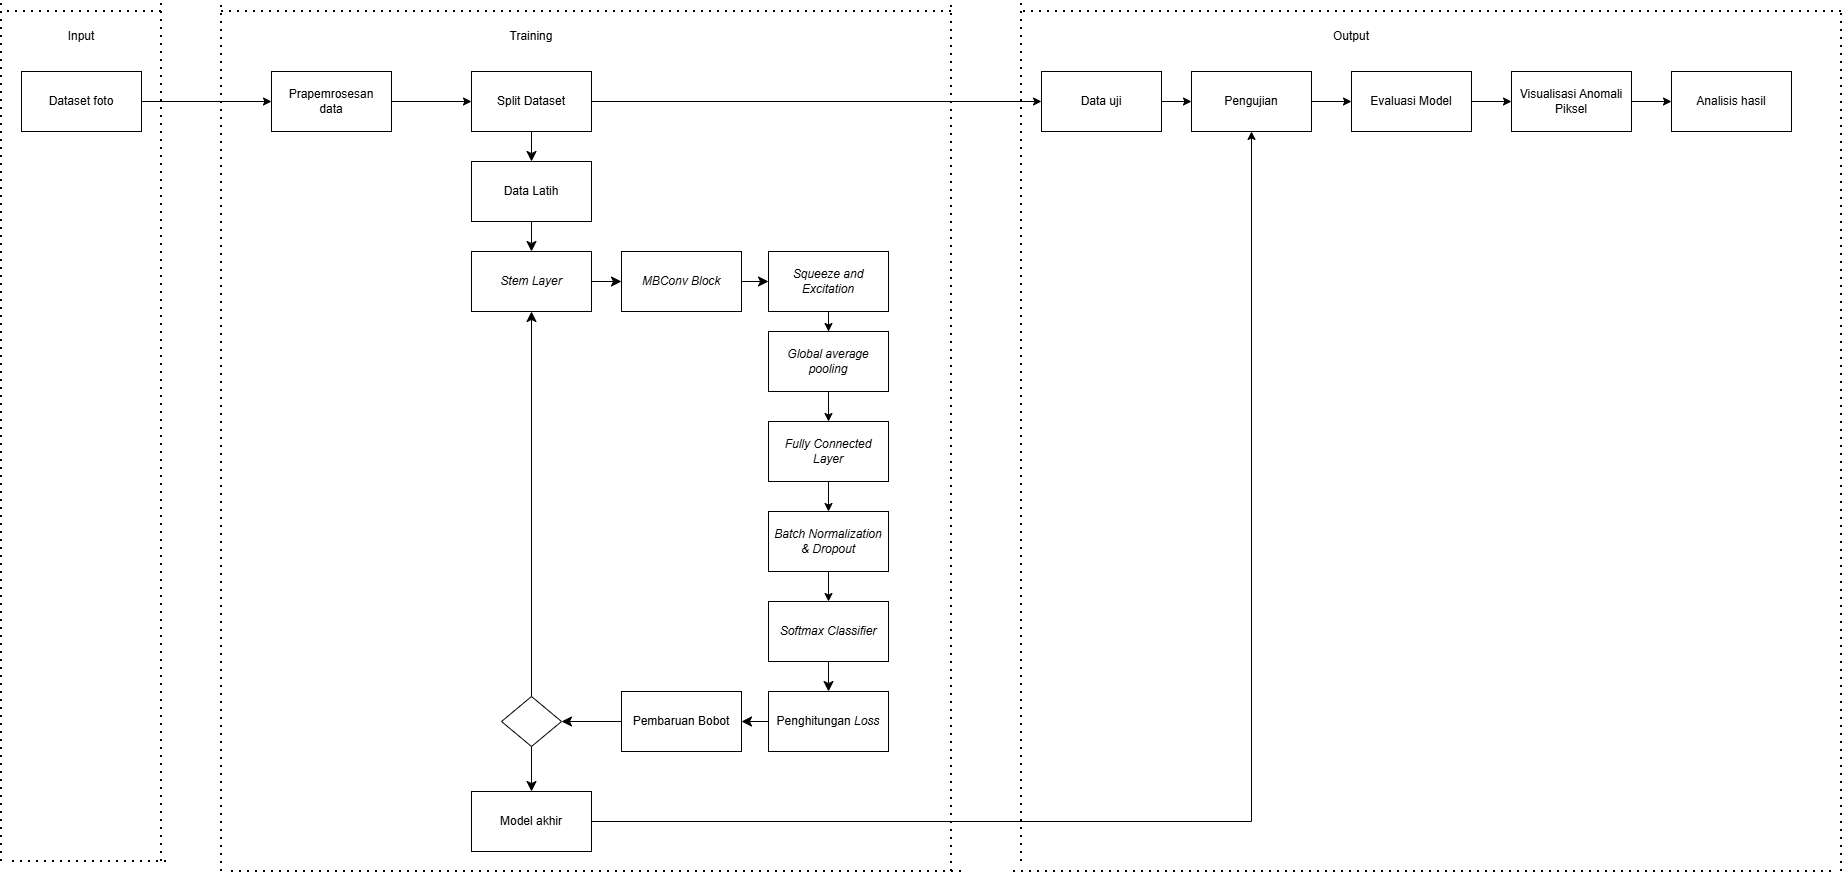

The diagram above was exported from draw.io. Its source (the exported page's mxGraphModel, read from the mxfile embedded in the PNG):
<mxGraphModel dx="2700" dy="1105" grid="1" gridSize="10" guides="1" tooltips="1" connect="1" arrows="1" fold="1" page="1" pageScale="1" pageWidth="827" pageHeight="1169" math="0" shadow="0">
  <root>
    <mxCell id="0" />
    <mxCell id="1" parent="0" />
    <mxCell id="L2Td3YikOcaywSH7Qc8r-1" edge="1" parent="1" source="L2Td3YikOcaywSH7Qc8r-2" style="edgeStyle=orthogonalEdgeStyle;rounded=0;orthogonalLoop=1;jettySize=auto;html=1;" target="L2Td3YikOcaywSH7Qc8r-4" value="">
      <mxGeometry relative="1" as="geometry" />
    </mxCell>
    <mxCell id="L2Td3YikOcaywSH7Qc8r-2" parent="1" style="rounded=0;whiteSpace=wrap;html=1;" value="Dataset foto" vertex="1">
      <mxGeometry height="60" width="120" x="-40" y="210" as="geometry" />
    </mxCell>
    <mxCell id="L2Td3YikOcaywSH7Qc8r-3" edge="1" parent="1" source="L2Td3YikOcaywSH7Qc8r-4" style="edgeStyle=orthogonalEdgeStyle;rounded=0;orthogonalLoop=1;jettySize=auto;html=1;" target="L2Td3YikOcaywSH7Qc8r-7" value="">
      <mxGeometry relative="1" as="geometry" />
    </mxCell>
    <mxCell id="L2Td3YikOcaywSH7Qc8r-4" parent="1" style="whiteSpace=wrap;html=1;rounded=0;" value="Prapemrosesan&lt;div&gt;data&lt;/div&gt;" vertex="1">
      <mxGeometry height="60" width="120" x="210" y="210" as="geometry" />
    </mxCell>
    <mxCell id="L2Td3YikOcaywSH7Qc8r-5" edge="1" parent="1" source="L2Td3YikOcaywSH7Qc8r-7" style="edgeStyle=orthogonalEdgeStyle;rounded=0;orthogonalLoop=1;jettySize=auto;html=1;" target="L2Td3YikOcaywSH7Qc8r-11" value="">
      <mxGeometry relative="1" as="geometry" />
    </mxCell>
    <mxCell id="L2Td3YikOcaywSH7Qc8r-6" edge="1" parent="1" source="L2Td3YikOcaywSH7Qc8r-7" style="edgeStyle=none;curved=1;rounded=0;orthogonalLoop=1;jettySize=auto;html=1;fontSize=12;startSize=8;endSize=8;" target="L2Td3YikOcaywSH7Qc8r-32" value="">
      <mxGeometry relative="1" as="geometry" />
    </mxCell>
    <mxCell id="L2Td3YikOcaywSH7Qc8r-7" parent="1" style="rounded=0;whiteSpace=wrap;html=1;" value="Split Dataset" vertex="1">
      <mxGeometry height="60" width="120" x="410" y="210" as="geometry" />
    </mxCell>
    <mxCell id="L2Td3YikOcaywSH7Qc8r-8" edge="1" parent="1" source="L2Td3YikOcaywSH7Qc8r-9" style="edgeStyle=orthogonalEdgeStyle;rounded=0;orthogonalLoop=1;jettySize=auto;html=1;entryX=0.5;entryY=1;entryDx=0;entryDy=0;" target="L2Td3YikOcaywSH7Qc8r-13">
      <mxGeometry relative="1" as="geometry" />
    </mxCell>
    <mxCell id="L2Td3YikOcaywSH7Qc8r-9" parent="1" style="whiteSpace=wrap;html=1;rounded=0;" value="Model akhir" vertex="1">
      <mxGeometry height="60" width="120" x="410" y="930" as="geometry" />
    </mxCell>
    <mxCell id="L2Td3YikOcaywSH7Qc8r-10" edge="1" parent="1" source="L2Td3YikOcaywSH7Qc8r-11" style="edgeStyle=orthogonalEdgeStyle;rounded=0;orthogonalLoop=1;jettySize=auto;html=1;" target="L2Td3YikOcaywSH7Qc8r-13" value="">
      <mxGeometry relative="1" as="geometry" />
    </mxCell>
    <mxCell id="L2Td3YikOcaywSH7Qc8r-11" parent="1" style="rounded=0;whiteSpace=wrap;html=1;" value="Data uji" vertex="1">
      <mxGeometry height="60" width="120" x="980" y="210" as="geometry" />
    </mxCell>
    <mxCell id="L2Td3YikOcaywSH7Qc8r-12" edge="1" parent="1" source="L2Td3YikOcaywSH7Qc8r-13" style="edgeStyle=orthogonalEdgeStyle;rounded=0;orthogonalLoop=1;jettySize=auto;html=1;" target="L2Td3YikOcaywSH7Qc8r-15" value="">
      <mxGeometry relative="1" as="geometry" />
    </mxCell>
    <mxCell id="L2Td3YikOcaywSH7Qc8r-13" parent="1" style="whiteSpace=wrap;html=1;rounded=0;" value="Pengujian" vertex="1">
      <mxGeometry height="60" width="120" x="1130" y="210" as="geometry" />
    </mxCell>
    <mxCell id="L2Td3YikOcaywSH7Qc8r-14" edge="1" parent="1" source="L2Td3YikOcaywSH7Qc8r-15" style="edgeStyle=orthogonalEdgeStyle;rounded=0;orthogonalLoop=1;jettySize=auto;html=1;" target="L2Td3YikOcaywSH7Qc8r-26" value="">
      <mxGeometry relative="1" as="geometry" />
    </mxCell>
    <mxCell id="L2Td3YikOcaywSH7Qc8r-15" parent="1" style="whiteSpace=wrap;html=1;rounded=0;" value="Evaluasi Model" vertex="1">
      <mxGeometry height="60" width="120" x="1290" y="210" as="geometry" />
    </mxCell>
    <mxCell id="L2Td3YikOcaywSH7Qc8r-16" edge="1" parent="1" style="endArrow=none;dashed=1;html=1;dashPattern=1 3;strokeWidth=2;rounded=0;" value="">
      <mxGeometry height="50" relative="1" width="50" as="geometry">
        <mxPoint x="-60" y="1000" as="sourcePoint" />
        <mxPoint x="-60" y="140" as="targetPoint" />
      </mxGeometry>
    </mxCell>
    <mxCell id="L2Td3YikOcaywSH7Qc8r-17" edge="1" parent="1" style="endArrow=none;dashed=1;html=1;dashPattern=1 3;strokeWidth=2;rounded=0;" value="">
      <mxGeometry height="50" relative="1" width="50" as="geometry">
        <mxPoint x="105" y="1000" as="sourcePoint" />
        <mxPoint x="-50" y="1000" as="targetPoint" />
      </mxGeometry>
    </mxCell>
    <mxCell id="L2Td3YikOcaywSH7Qc8r-18" edge="1" parent="1" style="endArrow=none;dashed=1;html=1;dashPattern=1 3;strokeWidth=2;rounded=0;" value="">
      <mxGeometry height="50" relative="1" width="50" as="geometry">
        <mxPoint x="100" y="1000" as="sourcePoint" />
        <mxPoint x="100" y="140" as="targetPoint" />
      </mxGeometry>
    </mxCell>
    <mxCell id="L2Td3YikOcaywSH7Qc8r-19" edge="1" parent="1" style="endArrow=none;dashed=1;html=1;dashPattern=1 3;strokeWidth=2;rounded=0;" value="">
      <mxGeometry height="50" relative="1" width="50" as="geometry">
        <mxPoint x="100" y="150" as="sourcePoint" />
        <mxPoint x="-60" y="150" as="targetPoint" />
      </mxGeometry>
    </mxCell>
    <mxCell id="L2Td3YikOcaywSH7Qc8r-20" edge="1" parent="1" style="endArrow=none;dashed=1;html=1;dashPattern=1 3;strokeWidth=2;rounded=0;" value="">
      <mxGeometry height="50" relative="1" width="50" as="geometry">
        <mxPoint x="160" y="1010" as="sourcePoint" />
        <mxPoint x="160" y="140" as="targetPoint" />
      </mxGeometry>
    </mxCell>
    <mxCell id="L2Td3YikOcaywSH7Qc8r-21" edge="1" parent="1" style="endArrow=none;dashed=1;html=1;dashPattern=1 3;strokeWidth=2;rounded=0;" value="">
      <mxGeometry height="50" relative="1" width="50" as="geometry">
        <mxPoint x="960" y="1000" as="sourcePoint" />
        <mxPoint x="960" y="140" as="targetPoint" />
      </mxGeometry>
    </mxCell>
    <mxCell id="L2Td3YikOcaywSH7Qc8r-22" edge="1" parent="1" style="endArrow=none;dashed=1;html=1;dashPattern=1 3;strokeWidth=2;rounded=0;" value="">
      <mxGeometry height="50" relative="1" width="50" as="geometry">
        <mxPoint x="890" y="150" as="sourcePoint" />
        <mxPoint x="160" y="150" as="targetPoint" />
      </mxGeometry>
    </mxCell>
    <mxCell id="L2Td3YikOcaywSH7Qc8r-23" edge="1" parent="1" style="endArrow=none;dashed=1;html=1;dashPattern=1 3;strokeWidth=2;rounded=0;" value="">
      <mxGeometry height="50" relative="1" width="50" as="geometry">
        <mxPoint x="890" y="1010" as="sourcePoint" />
        <mxPoint x="890" y="140" as="targetPoint" />
      </mxGeometry>
    </mxCell>
    <mxCell id="L2Td3YikOcaywSH7Qc8r-24" edge="1" parent="1" style="endArrow=none;dashed=1;html=1;dashPattern=1 3;strokeWidth=2;rounded=0;" value="">
      <mxGeometry height="50" relative="1" width="50" as="geometry">
        <mxPoint x="1780" y="1010" as="sourcePoint" />
        <mxPoint x="1780" y="150" as="targetPoint" />
      </mxGeometry>
    </mxCell>
    <mxCell id="L2Td3YikOcaywSH7Qc8r-25" edge="1" parent="1" style="endArrow=none;dashed=1;html=1;dashPattern=1 3;strokeWidth=2;rounded=0;" value="">
      <mxGeometry height="50" relative="1" width="50" as="geometry">
        <mxPoint x="1770" y="1010" as="sourcePoint" />
        <mxPoint x="950" y="1010" as="targetPoint" />
      </mxGeometry>
    </mxCell>
    <mxCell id="L2Td3YikOcaywSH7Qc8r-50" edge="1" parent="1" source="L2Td3YikOcaywSH7Qc8r-26" style="edgeStyle=orthogonalEdgeStyle;rounded=0;orthogonalLoop=1;jettySize=auto;html=1;" target="L2Td3YikOcaywSH7Qc8r-49" value="">
      <mxGeometry relative="1" as="geometry" />
    </mxCell>
    <mxCell id="L2Td3YikOcaywSH7Qc8r-26" parent="1" style="whiteSpace=wrap;html=1;rounded=0;" value="Visualisasi Anomali Piksel" vertex="1">
      <mxGeometry height="60" width="120" x="1450" y="210" as="geometry" />
    </mxCell>
    <mxCell id="L2Td3YikOcaywSH7Qc8r-27" edge="1" parent="1" style="endArrow=none;dashed=1;html=1;dashPattern=1 3;strokeWidth=2;rounded=0;" value="">
      <mxGeometry height="50" relative="1" width="50" as="geometry">
        <mxPoint x="1780" y="150" as="sourcePoint" />
        <mxPoint x="960" y="150" as="targetPoint" />
      </mxGeometry>
    </mxCell>
    <mxCell id="L2Td3YikOcaywSH7Qc8r-28" parent="1" style="text;html=1;whiteSpace=wrap;strokeColor=none;fillColor=none;align=center;verticalAlign=middle;rounded=0;" value="Input" vertex="1">
      <mxGeometry height="30" width="60" x="-10" y="160" as="geometry" />
    </mxCell>
    <mxCell id="L2Td3YikOcaywSH7Qc8r-29" parent="1" style="text;html=1;whiteSpace=wrap;strokeColor=none;fillColor=none;align=center;verticalAlign=middle;rounded=0;" value="Training" vertex="1">
      <mxGeometry height="30" width="60" x="440" y="160" as="geometry" />
    </mxCell>
    <mxCell id="L2Td3YikOcaywSH7Qc8r-30" parent="1" style="text;html=1;whiteSpace=wrap;strokeColor=none;fillColor=none;align=center;verticalAlign=middle;rounded=0;" value="Output" vertex="1">
      <mxGeometry height="30" width="60" x="1260" y="160" as="geometry" />
    </mxCell>
    <mxCell id="L2Td3YikOcaywSH7Qc8r-31" edge="1" parent="1" source="L2Td3YikOcaywSH7Qc8r-32" style="edgeStyle=none;curved=1;rounded=0;orthogonalLoop=1;jettySize=auto;html=1;fontSize=12;startSize=8;endSize=8;" target="L2Td3YikOcaywSH7Qc8r-34" value="">
      <mxGeometry relative="1" as="geometry" />
    </mxCell>
    <mxCell id="L2Td3YikOcaywSH7Qc8r-32" parent="1" style="rounded=0;whiteSpace=wrap;html=1;" value="Data Latih" vertex="1">
      <mxGeometry height="60" width="120" x="410" y="300" as="geometry" />
    </mxCell>
    <mxCell id="L2Td3YikOcaywSH7Qc8r-33" edge="1" parent="1" source="L2Td3YikOcaywSH7Qc8r-34" style="edgeStyle=none;curved=1;rounded=0;orthogonalLoop=1;jettySize=auto;html=1;fontSize=12;startSize=8;endSize=8;" target="L2Td3YikOcaywSH7Qc8r-37" value="">
      <mxGeometry relative="1" as="geometry" />
    </mxCell>
    <mxCell id="L2Td3YikOcaywSH7Qc8r-34" parent="1" style="whiteSpace=wrap;html=1;rounded=0;" value="&lt;i&gt;Stem Layer&lt;/i&gt;" vertex="1">
      <mxGeometry height="60" width="120" x="410" y="390" as="geometry" />
    </mxCell>
    <mxCell id="L2Td3YikOcaywSH7Qc8r-35" edge="1" parent="1" style="endArrow=none;dashed=1;html=1;dashPattern=1 3;strokeWidth=2;rounded=0;" value="">
      <mxGeometry height="50" relative="1" width="50" as="geometry">
        <mxPoint x="900" y="1010" as="sourcePoint" />
        <mxPoint x="170" y="1010" as="targetPoint" />
      </mxGeometry>
    </mxCell>
    <mxCell id="L2Td3YikOcaywSH7Qc8r-36" edge="1" parent="1" source="L2Td3YikOcaywSH7Qc8r-37" style="edgeStyle=none;curved=1;rounded=0;orthogonalLoop=1;jettySize=auto;html=1;fontSize=12;startSize=8;endSize=8;" target="L2Td3YikOcaywSH7Qc8r-39" value="">
      <mxGeometry relative="1" as="geometry" />
    </mxCell>
    <mxCell id="L2Td3YikOcaywSH7Qc8r-37" parent="1" style="whiteSpace=wrap;html=1;rounded=0;" value="&lt;i&gt;MBConv Block&lt;/i&gt;" vertex="1">
      <mxGeometry height="60" width="120" x="560" y="390" as="geometry" />
    </mxCell>
    <mxCell id="iEBq4LbNc89Da9yDH-xa-2" edge="1" parent="1" source="L2Td3YikOcaywSH7Qc8r-39" style="edgeStyle=orthogonalEdgeStyle;rounded=0;orthogonalLoop=1;jettySize=auto;html=1;" target="iEBq4LbNc89Da9yDH-xa-1" value="">
      <mxGeometry relative="1" as="geometry" />
    </mxCell>
    <mxCell id="L2Td3YikOcaywSH7Qc8r-39" parent="1" style="whiteSpace=wrap;html=1;rounded=0;" value="&lt;i&gt;Squeeze and Excitation&lt;/i&gt;" vertex="1">
      <mxGeometry height="60" width="120" x="707" y="390" as="geometry" />
    </mxCell>
    <mxCell id="L2Td3YikOcaywSH7Qc8r-40" edge="1" parent="1" source="L2Td3YikOcaywSH7Qc8r-41" style="edgeStyle=none;curved=1;rounded=0;orthogonalLoop=1;jettySize=auto;html=1;fontSize=12;startSize=8;endSize=8;" target="L2Td3YikOcaywSH7Qc8r-43" value="">
      <mxGeometry relative="1" as="geometry" />
    </mxCell>
    <mxCell id="L2Td3YikOcaywSH7Qc8r-41" parent="1" style="whiteSpace=wrap;html=1;rounded=0;" value="&lt;i&gt;Softmax Classifier&lt;/i&gt;" vertex="1">
      <mxGeometry height="60" width="120" x="707" y="740" as="geometry" />
    </mxCell>
    <mxCell id="L2Td3YikOcaywSH7Qc8r-42" edge="1" parent="1" source="L2Td3YikOcaywSH7Qc8r-43" style="edgeStyle=none;curved=1;rounded=0;orthogonalLoop=1;jettySize=auto;html=1;fontSize=12;startSize=8;endSize=8;" target="L2Td3YikOcaywSH7Qc8r-45" value="">
      <mxGeometry relative="1" as="geometry" />
    </mxCell>
    <mxCell id="L2Td3YikOcaywSH7Qc8r-43" parent="1" style="whiteSpace=wrap;html=1;rounded=0;" value="Penghitungan &lt;i&gt;Loss&lt;/i&gt;" vertex="1">
      <mxGeometry height="60" width="120" x="707" y="830" as="geometry" />
    </mxCell>
    <mxCell id="L2Td3YikOcaywSH7Qc8r-44" edge="1" parent="1" source="L2Td3YikOcaywSH7Qc8r-45" style="edgeStyle=none;curved=1;rounded=0;orthogonalLoop=1;jettySize=auto;html=1;fontSize=12;startSize=8;endSize=8;" target="L2Td3YikOcaywSH7Qc8r-48" value="">
      <mxGeometry relative="1" as="geometry" />
    </mxCell>
    <mxCell id="L2Td3YikOcaywSH7Qc8r-45" parent="1" style="whiteSpace=wrap;html=1;rounded=0;" value="Pembaruan Bobot" vertex="1">
      <mxGeometry height="60" width="120" x="560" y="830" as="geometry" />
    </mxCell>
    <mxCell id="L2Td3YikOcaywSH7Qc8r-46" edge="1" parent="1" source="L2Td3YikOcaywSH7Qc8r-48" style="edgeStyle=none;curved=1;rounded=0;orthogonalLoop=1;jettySize=auto;html=1;fontSize=12;startSize=8;endSize=8;" target="L2Td3YikOcaywSH7Qc8r-9" value="">
      <mxGeometry relative="1" as="geometry" />
    </mxCell>
    <mxCell id="L2Td3YikOcaywSH7Qc8r-47" edge="1" parent="1" source="L2Td3YikOcaywSH7Qc8r-48" style="edgeStyle=none;curved=1;rounded=0;orthogonalLoop=1;jettySize=auto;html=1;entryX=0.5;entryY=1;entryDx=0;entryDy=0;fontSize=12;startSize=8;endSize=8;" target="L2Td3YikOcaywSH7Qc8r-34">
      <mxGeometry relative="1" as="geometry" />
    </mxCell>
    <mxCell id="L2Td3YikOcaywSH7Qc8r-48" parent="1" style="rhombus;whiteSpace=wrap;html=1;" value="" vertex="1">
      <mxGeometry height="50" width="60" x="440" y="835" as="geometry" />
    </mxCell>
    <mxCell id="L2Td3YikOcaywSH7Qc8r-49" parent="1" style="whiteSpace=wrap;html=1;rounded=0;" value="Analisis hasil" vertex="1">
      <mxGeometry height="60" width="120" x="1610" y="210" as="geometry" />
    </mxCell>
    <mxCell id="iEBq4LbNc89Da9yDH-xa-5" edge="1" parent="1" source="iEBq4LbNc89Da9yDH-xa-1" style="edgeStyle=orthogonalEdgeStyle;rounded=0;orthogonalLoop=1;jettySize=auto;html=1;" target="iEBq4LbNc89Da9yDH-xa-4" value="">
      <mxGeometry relative="1" as="geometry" />
    </mxCell>
    <mxCell id="iEBq4LbNc89Da9yDH-xa-1" parent="1" style="whiteSpace=wrap;html=1;rounded=0;" value="&lt;i&gt;Global average pooling&lt;/i&gt;" vertex="1">
      <mxGeometry height="60" width="120" x="707" y="470" as="geometry" />
    </mxCell>
    <mxCell id="iEBq4LbNc89Da9yDH-xa-8" edge="1" parent="1" source="iEBq4LbNc89Da9yDH-xa-4" style="edgeStyle=orthogonalEdgeStyle;rounded=0;orthogonalLoop=1;jettySize=auto;html=1;" target="iEBq4LbNc89Da9yDH-xa-7" value="">
      <mxGeometry relative="1" as="geometry" />
    </mxCell>
    <mxCell id="iEBq4LbNc89Da9yDH-xa-4" parent="1" style="rounded=0;whiteSpace=wrap;html=1;" value="&lt;i&gt;Fully Connected Layer&lt;/i&gt;" vertex="1">
      <mxGeometry height="60" width="120" x="707" y="560" as="geometry" />
    </mxCell>
    <mxCell id="iEBq4LbNc89Da9yDH-xa-9" edge="1" parent="1" source="iEBq4LbNc89Da9yDH-xa-7" style="edgeStyle=orthogonalEdgeStyle;rounded=0;orthogonalLoop=1;jettySize=auto;html=1;" target="L2Td3YikOcaywSH7Qc8r-41" value="">
      <mxGeometry relative="1" as="geometry" />
    </mxCell>
    <mxCell id="iEBq4LbNc89Da9yDH-xa-7" parent="1" style="rounded=0;whiteSpace=wrap;html=1;" value="&lt;i&gt;Batch Normalization &amp;amp; Dropout&lt;/i&gt;" vertex="1">
      <mxGeometry height="60" width="120" x="707" y="650" as="geometry" />
    </mxCell>
  </root>
</mxGraphModel>